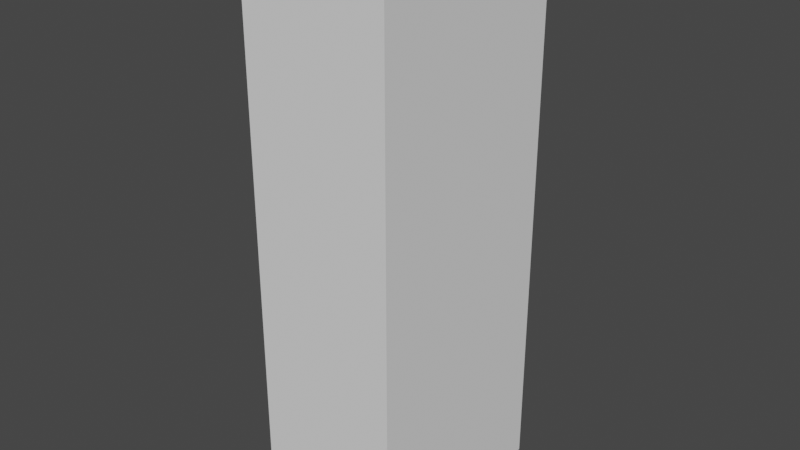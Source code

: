 # Source: building_D.blend  (saved by Blender 2.90.8; exported with 4.5.12 LTS)
import bpy
from mathutils import Matrix  # noqa: F401  (used for matrix-valued properties, if any)

bpy.ops.wm.read_factory_settings(use_empty=True)
scene = bpy.context.scene
scene.name = 'Scene'

# ---- collections
col_collection = bpy.data.collections.new('Collection'); scene.collection.children.link(col_collection)

# ---- world
world_world = bpy.data.worlds.new('World'); scene.world = world_world
world_world.use_nodes = True; world_world.node_tree.nodes.clear()
_N = world_world.node_tree.nodes; _L = world_world.node_tree.links
n0 = _N.new('ShaderNodeOutputWorld'); n0.name = 'World Output'; n0.location = (300, 300)
n1 = _N.new('ShaderNodeBackground'); n1.name = 'Background'; n1.location = (10, 300)
n1.inputs[0].default_value = (0.05088, 0.05088, 0.05088, 1.0)
_L.new(n1.outputs[0], n0.inputs[0])
n0.is_active_output = True
world_world.color = (0.05088, 0.05088, 0.05088)
world_world.use_sun_shadow = False
world_world.sun_shadow_jitter_overblur = 0.0

# ---- meshes
me_cube_003 = bpy.data.meshes.new('Cube.003')
me_cube_003.from_pydata([(-1.0, -1.435, -4.71), (-1.0, -1.435, 2.72), (-1.0, 1.435, -4.71), (-1.0, 1.435, 2.72), (1.0, -1.435, -4.71), (1.0, -1.435, 2.72), (1.0, 1.435, -4.71), (1.0, 1.435, 2.72), (-1.0, 0.9565, -4.71), (-1.0, 0.9565, 2.72), (1.0, 0.9565, -4.71), (1.0, 0.9565, 2.72), (-1.0, 0.88, -4.71), (-0.5, -0.5867, -4.594), (-0.5, -0.66, -4.71), (-1.0, -0.66, -4.71), (-1.0, -0.5867, -4.71), (-1.0, 0.5867, -4.71), (-1.0, 0.66, -4.71), (-1.0, 0.88, 2.72), (0.5, 0.88, 2.72), (0.0, 0.88, 2.72), (-0.5, 0.88, 2.72), (-0.5, 0.66, -4.86), (-0.5, 0.5867, -4.86), (1.0, 0.88, -4.71), (1.0, 0.88, 2.72), (0.5, -0.5867, -4.86), (0.5, -0.66, -4.86), (0.5, 0.9565, 2.72), (0.0, 0.9565, 2.72), (-0.5, 0.9565, 2.72), (-0.5, -1.435, 2.72), (0.0, -1.435, 2.72), (0.5, -1.435, 2.72), (0.5, -1.435, -4.71), (0.0, -1.435, -4.71), (-0.5, -1.435, -4.71), (0.5, 1.435, 2.72), (0.0, 1.435, 2.72), (-0.5, 1.435, 2.72), (-0.5, 1.435, -4.71), (0.0, 1.435, -4.71), (0.5, 1.435, -4.71), (-0.5, 0.5867, -4.594), (-0.5, 0.66, -4.71), (-1.0, -0.66, 2.72), (-1.0, -0.5867, 2.72), (-1.0, 0.5867, 2.72), (-1.0, 0.66, 2.72), (0.5, -0.66, -4.71), (0.5, -0.5867, -4.594), (0.5, 0.5867, -4.594), (0.5, 0.66, -4.71), (0.5, -0.66, 2.72), (0.5, -0.5867, 2.72), (0.5, 0.5867, 2.72), (0.5, 0.66, 2.72), (0.0, -0.66, 2.72), (0.0, -0.5867, 2.72), (0.0, 0.5867, 2.72), (0.0, 0.66, 2.72), (-0.5, -0.66, 2.72), (-0.5, -0.5867, 2.72), (-0.5, 0.5867, 2.72), (-0.5, 0.66, 2.72), (1.0, -0.66, -4.71), (1.0, -0.5867, -4.71), (1.0, 0.5867, -4.71), (1.0, 0.66, -4.71), (1.0, 0.66, 2.72), (1.0, 0.5867, 2.72), (1.0, -0.5867, 2.72), (1.0, -0.66, 2.72), (-0.5, -0.66, -4.86), (-0.5, -0.5867, -4.86), (-1.0, -0.5867, -4.86), (-1.0, -0.66, -4.86), (-1.0, 0.66, -4.86), (-1.0, 0.5867, -4.86), (0.5, 0.5867, -4.86), (0.5, 0.66, -4.86), (1.0, -0.66, -4.86), (1.0, -0.5867, -4.86), (1.0, 0.5867, -4.86), (1.0, 0.66, -4.86), (-0.728, 0.66, -4.877), (-0.728, 0.5867, -4.877), (0.364, -0.66, -4.877), (0.364, -0.5867, -4.877), (-0.364, 0.5867, -4.877), (-0.364, 0.66, -4.877), (0.364, 0.5867, -4.877), (0.364, 0.66, -4.877), (0.728, -0.66, -4.877), (0.728, -0.5867, -4.877), (-0.728, -0.5867, -4.877), (-0.728, -0.66, -4.877), (-0.364, -0.66, -4.877), (-0.364, -0.5867, -4.877), (0.728, 0.5867, -4.877), (0.728, 0.66, -4.877), (-0.728, -0.5778, -4.877), (-1.0, -0.5778, -4.86), (0.5, -0.5778, -4.86), (1.0, -0.5778, -4.86), (0.5, 0.6689, -4.86), (1.0, 0.6689, -4.86), (-0.5, -0.5778, -4.86), (-1.0, 0.6689, -4.86), (-0.5, 0.6689, -4.86), (0.364, -0.5778, -4.877), (0.728, -0.5778, -4.877), (0.364, 0.6689, -4.877), (0.728, 0.6689, -4.877), (-0.364, -0.5778, -4.877), (-0.728, 0.6689, -4.877), (-0.364, 0.6689, -4.877), (-1.0, 0.5778, -4.86), (-0.728, 0.5778, -4.877), (0.5, -0.6689, -4.86), (1.0, -0.6689, -4.86), (0.5, 0.5778, -4.86), (1.0, 0.5778, -4.86), (-1.0, -0.6689, -4.86), (-0.5, -0.6689, -4.86), (-0.5, 0.5778, -4.86), (0.364, -0.6689, -4.877), (0.728, -0.6689, -4.877), (0.364, 0.5778, -4.877), (0.728, 0.5778, -4.877), (-0.728, -0.6689, -4.877), (-0.364, -0.6689, -4.877), (-0.364, 0.5778, -4.877), (0.5, -0.5867, -4.849), (1.0, -0.5867, -4.849), (0.5, -0.66, -4.849), (1.0, -0.66, -4.849), (0.5, 0.5867, -4.849), (1.0, 0.5867, -4.849), (0.5, 0.66, -4.849), (1.0, 0.66, -4.849), (-1.0, -0.66, -4.849), (-0.5, -0.66, -4.849), (-1.0, -0.5867, -4.849), (-0.5, -0.5867, -4.849), (-1.0, 0.5867, -4.849), (-0.5, 0.5867, -4.849), (-1.0, 0.66, -4.849), (-0.5, 0.66, -4.849), (0.5, -0.5778, -4.849), (1.0, -0.5778, -4.849), (0.5, 0.6689, -4.849), (1.0, 0.6689, -4.849), (-1.0, -0.5778, -4.849), (-0.5, -0.5778, -4.849), (-1.0, 0.6689, -4.849), (-0.5, 0.6689, -4.849), (0.5, -0.6689, -4.849), (1.0, -0.6689, -4.849), (0.5, 0.5778, -4.849), (1.0, 0.5778, -4.849), (-1.0, -0.6689, -4.849), (-0.5, -0.6689, -4.849), (-1.0, 0.5778, -4.849), (-0.5, 0.5778, -4.849), (1.009, -0.66, -4.86), (1.009, -0.5867, -4.86), (1.009, 0.5867, -4.86), (1.009, 0.66, -4.86), (1.009, -0.5778, -4.86), (1.009, -0.5867, -4.849), (1.009, 0.6689, -4.86), (1.009, 0.5778, -4.86), (1.009, 0.5778, -4.849), (1.009, -0.6689, -4.86), (1.009, 0.66, -4.849), (1.009, -0.5778, -4.849), (1.009, 0.6689, -4.849), (1.009, -0.66, -4.849), (1.009, -0.6689, -4.849), (1.009, 0.5867, -4.849), (-1.009, 0.66, -4.86), (-1.009, 0.5867, -4.86), (-1.009, -0.5867, -4.86), (-1.009, -0.66, -4.86), (-1.009, 0.6689, -4.86), (-1.009, -0.5778, -4.86), (-1.009, -0.66, -4.849), (-1.009, -0.6689, -4.86), (-1.009, 0.5778, -4.86), (-1.009, 0.66, -4.849), (-1.009, 0.6689, -4.849), (-1.009, -0.5867, -4.849), (-1.009, -0.5778, -4.849), (-1.009, -0.6689, -4.849), (-1.009, 0.5867, -4.849), (-1.009, 0.5778, -4.849)], [], [(8, 9, 3, 2), (43, 38, 7, 6), (37, 32, 1, 0), (40, 3, 9, 31), (6, 7, 11, 10), (55, 72, 71, 56), (12, 19, 9, 8), (54, 73, 72, 55), (32, 33, 58, 62), (49, 65, 22, 19), (48, 64, 65, 49), (47, 63, 64, 48), (10, 11, 26, 25), (46, 62, 63, 47), (34, 5, 73, 54), (83, 82, 94, 95), (42, 39, 38, 43), (41, 40, 39, 42), (2, 3, 40, 41), (36, 33, 32, 37), (35, 34, 33, 36), (4, 5, 34, 35), (39, 40, 31, 30), (7, 38, 29, 11), (31, 9, 19, 22), (38, 39, 30, 29), (18, 148, 146, 17), (86, 78, 109, 116), (30, 31, 22, 21), (29, 30, 21, 20), (11, 29, 20, 26), (56, 71, 70, 57), (26, 20, 57, 70), (33, 34, 54, 58), (62, 58, 59, 63), (59, 60, 64, 63), (64, 60, 61, 65), (61, 21, 22, 65), (35, 50, 66, 4), (58, 54, 55, 59), (55, 56, 60, 59), (60, 56, 57, 61), (57, 20, 21, 61), (0, 15, 14, 37), (66, 50, 28, 82), (52, 68, 67, 51), (82, 83, 167, 166), (53, 43, 6, 10, 25, 69), (50, 35, 36, 37, 14), (78, 79, 183, 182), (16, 17, 44, 13), (45, 53, 81, 23), (18, 12, 8, 2, 41, 45), (5, 4, 66, 73), (18, 45, 23, 78), (44, 52, 51, 13), (52, 44, 24, 80), (41, 42, 43, 53, 45), (26, 70, 69, 25), (70, 71, 68, 69), (71, 72, 67, 68), (72, 73, 66, 67), (1, 46, 15, 0), (1, 32, 62, 46), (15, 46, 47, 16), (48, 17, 16, 47), (17, 48, 49, 18), (19, 12, 18, 49), (14, 15, 77, 74), (51, 67, 83, 27), (50, 14, 74, 28), (16, 13, 75, 76), (68, 52, 80, 84), (13, 51, 27, 75), (44, 17, 79, 24), (53, 69, 85, 81), (121, 82, 166, 175), (94, 88, 89, 95), (100, 92, 93, 101), (88, 98, 99, 89), (90, 87, 86, 91), (98, 97, 96, 99), (92, 90, 91, 93), (95, 89, 111, 112), (79, 78, 86, 87), (85, 84, 100, 101), (125, 120, 158, 163), (77, 76, 96, 97), (88, 94, 128, 127), (109, 110, 106, 107, 114, 113, 117, 116), (104, 105, 112, 111, 115, 102, 103, 108), (82, 28, 136, 137), (99, 96, 102, 115), (96, 76, 103, 102), (83, 95, 112, 105), (24, 79, 146, 147), (118, 164, 197, 190), (91, 86, 116, 117), (79, 118, 190, 183), (85, 101, 114, 107), (118, 126, 165, 164), (89, 99, 115, 111), (76, 75, 145, 144), (101, 93, 113, 114), (93, 91, 117, 113), (126, 118, 119, 133, 129, 130, 123, 122), (120, 125, 124, 131, 132, 127, 128, 121), (87, 90, 133, 119), (94, 82, 121, 128), (124, 125, 163, 162), (100, 84, 123, 130), (27, 83, 135, 134), (74, 77, 142, 143), (98, 88, 127, 132), (122, 123, 161, 160), (92, 100, 130, 129), (77, 97, 131, 124), (90, 92, 129, 133), (81, 85, 141, 140), (97, 98, 132, 131), (79, 87, 119, 118), (136, 143, 163, 158), (148, 149, 157, 156), (134, 135, 151, 150), (145, 134, 150, 155), (140, 141, 153, 152), (149, 140, 152, 157), (144, 145, 155, 154), (139, 138, 160, 161), (137, 136, 158, 159), (138, 147, 165, 160), (143, 142, 162, 163), (147, 146, 164, 165), (135, 137, 179, 171), (78, 23, 149, 148), (126, 122, 160, 165), (28, 74, 143, 136), (75, 27, 134, 145), (80, 24, 147, 138), (137, 159, 180, 179), (105, 104, 150, 151), (83, 105, 170, 167), (23, 81, 140, 149), (107, 106, 152, 153), (159, 121, 175, 180), (108, 103, 154, 155), (110, 109, 156, 157), (109, 78, 182, 186), (104, 108, 155, 150), (84, 80, 138, 139), (106, 110, 157, 152), (120, 121, 159, 158), (144, 154, 194, 193), (66, 137, 135, 67), (69, 68, 139, 141), (181, 168, 169, 176), (179, 166, 167, 171), (167, 170, 177, 171), (175, 166, 179, 180), (169, 172, 178, 176), (173, 168, 181, 174), (141, 139, 181, 176), (107, 153, 178, 172), (151, 135, 171, 177), (84, 85, 169, 168), (139, 161, 174, 181), (123, 84, 168, 173), (105, 151, 177, 170), (85, 107, 172, 169), (161, 123, 173, 174), (153, 141, 176, 178), (124, 162, 195, 189), (16, 144, 142, 15), (191, 182, 183, 196), (187, 184, 193, 194), (183, 190, 197, 196), (186, 182, 191, 192), (185, 189, 195, 188), (193, 184, 185, 188), (162, 142, 188, 195), (76, 77, 185, 184), (164, 146, 196, 197), (146, 148, 191, 196), (154, 103, 187, 194), (156, 109, 186, 192), (148, 156, 192, 191), (142, 144, 193, 188), (103, 76, 184, 187), (77, 124, 189, 185)])
_uv = me_cube_003.uv_layers.new(name='UVMap')
_uv.uv.foreach_set('vector', [0.375, 0.2083, 0.625, 0.2083, 0.625, 0.25, 0.375, 0.25, 0.375, 0.4375, 0.625, 0.4375, 0.625, 0.5, 0.375, 0.5, 0.375, 0.9375, 0.625, 0.9375, 0.625, 1.0, 0.375, 1.0, 0.8125, 0.5, 0.875, 0.5, 0.875, 0.5417, 0.8125, 0.5417, 0.375, 0.5, 0.625, 0.5, 0.625, 0.5417, 0.375, 0.5417, 0.6875, 0.6761, 0.625, 0.6761, 0.625, 0.5739, 0.6875, 0.5739, 0.375, 0.2017, 0.625, 0.2017, 0.625, 0.2083, 0.375, 0.2083, 0.6875, 0.6825, 0.625, 0.6825, 0.625, 0.6761, 0.6875, 0.6761, 0.8125, 0.75, 0.75, 0.75, 0.75, 0.6825, 0.8125, 0.6825, 0.875, 0.5675, 0.8125, 0.5675, 0.8125, 0.5483, 0.875, 0.5483, 0.875, 0.5739, 0.8125, 0.5739, 0.8125, 0.5675, 0.875, 0.5675, 0.875, 0.6761, 0.8125, 0.6761, 0.8125, 0.5739, 0.875, 0.5739, 0.375, 0.5417, 0.625, 0.5417, 0.625, 0.5483, 0.375, 0.5483, 0.875, 0.6825, 0.8125, 0.6825, 0.8125, 0.6761, 0.875, 0.6761, 0.6875, 0.75, 0.625, 0.75, 0.625, 0.6825, 0.6875, 0.6825, 0.375, 0.6761, 0.375, 0.6825, 0.375, 0.6825, 0.375, 0.6761, 0.375, 0.375, 0.625, 0.375, 0.625, 0.4375, 0.375, 0.4375, 0.375, 0.3125, 0.625, 0.3125, 0.625, 0.375, 0.375, 0.375, 0.375, 0.25, 0.625, 0.25, 0.625, 0.3125, 0.375, 0.3125, 0.375, 0.875, 0.625, 0.875, 0.625, 0.9375, 0.375, 0.9375, 0.375, 0.8125, 0.625, 0.8125, 0.625, 0.875, 0.375, 0.875, 0.375, 0.75, 0.625, 0.75, 0.625, 0.8125, 0.375, 0.8125, 0.75, 0.5, 0.8125, 0.5, 0.8125, 0.5417, 0.75, 0.5417, 0.625, 0.5, 0.6875, 0.5, 0.6875, 0.5417, 0.625, 0.5417, 0.8125, 0.5417, 0.875, 0.5417, 0.875, 0.5483, 0.8125, 0.5483, 0.6875, 0.5, 0.75, 0.5, 0.75, 0.5417, 0.6875, 0.5417, 0.375, 0.1825, 0.0, 0.0, 0.0, 0.0, 0.375, 0.1761, 0.375, 0.1825, 0.375, 0.1825, 0.375, 0.1825, 0.375, 0.1825, 0.75, 0.5417, 0.8125, 0.5417, 0.8125, 0.5483, 0.75, 0.5483, 0.6875, 0.5417, 0.75, 0.5417, 0.75, 0.5483, 0.6875, 0.5483, 0.625, 0.5417, 0.6875, 0.5417, 0.6875, 0.5483, 0.625, 0.5483, 0.6875, 0.5739, 0.625, 0.5739, 0.625, 0.5675, 0.6875, 0.5675, 0.625, 0.5483, 0.6875, 0.5483, 0.6875, 0.5675, 0.625, 0.5675, 0.75, 0.75, 0.6875, 0.75, 0.6875, 0.6825, 0.75, 0.6825, 0.8125, 0.6825, 0.75, 0.6825, 0.75, 0.6761, 0.8125, 0.6761, 0.75, 0.6761, 0.75, 0.5739, 0.8125, 0.5739, 0.8125, 0.6761, 0.8125, 0.5739, 0.75, 0.5739, 0.75, 0.5675, 0.8125, 0.5675, 0.75, 0.5675, 0.75, 0.5483, 0.8125, 0.5483, 0.8125, 0.5675, 0.3125, 0.75, 0.3125, 0.6825, 0.375, 0.6825, 0.375, 0.75, 0.75, 0.6825, 0.6875, 0.6825, 0.6875, 0.6761, 0.75, 0.6761, 0.6875, 0.6761, 0.6875, 0.5739, 0.75, 0.5739, 0.75, 0.6761, 0.75, 0.5739, 0.6875, 0.5739, 0.6875, 0.5675, 0.75, 0.5675, 0.6875, 0.5675, 0.6875, 0.5483, 0.75, 0.5483, 0.75, 0.5675, 0.125, 0.75, 0.125, 0.6825, 0.1875, 0.6825, 0.1875, 0.75, 0.375, 0.6825, 0.3125, 0.6825, 0.3125, 0.6825, 0.375, 0.6825, 0.3125, 0.5739, 0.375, 0.5739, 0.375, 0.6761, 0.3125, 0.6761, 0.375, 0.6825, 0.375, 0.6761, 0.375, 0.6761, 0.375, 0.6825, 0.3125, 0.5675, 0.3125, 0.5, 0.375, 0.5, 0.375, 0.5417, 0.375, 0.5483, 0.375, 0.5675, 0.3125, 0.6825, 0.3125, 0.75, 0.25, 0.75, 0.1875, 0.75, 0.1875, 0.6825, 0.375, 0.1825, 0.375, 0.1761, 0.375, 0.1761, 0.375, 0.1825, 0.125, 0.6761, 0.125, 0.5739, 0.1875, 0.5739, 0.1875, 0.6761, 0.1875, 0.5675, 0.3125, 0.5675, 0.3125, 0.5675, 0.1875, 0.5675, 0.125, 0.5675, 0.125, 0.5483, 0.125, 0.5417, 0.125, 0.5, 0.1875, 0.5, 0.1875, 0.5675, 0.625, 0.75, 0.375, 0.75, 0.375, 0.6825, 0.625, 0.6825, 0.125, 0.5675, 0.1875, 0.5675, 0.1875, 0.5675, 0.125, 0.5675, 0.1875, 0.5739, 0.3125, 0.5739, 0.3125, 0.6761, 0.1875, 0.6761, 0.3125, 0.5739, 0.1875, 0.5739, 0.1875, 0.5739, 0.3125, 0.5739, 0.1875, 0.5, 0.25, 0.5, 0.3125, 0.5, 0.3125, 0.5675, 0.1875, 0.5675, 0.625, 0.5483, 0.625, 0.5675, 0.375, 0.5675, 0.375, 0.5483, 0.625, 0.5675, 0.625, 0.5739, 0.375, 0.5739, 0.375, 0.5675, 0.625, 0.5739, 0.625, 0.6761, 0.375, 0.6761, 0.375, 0.5739, 0.625, 0.6761, 0.625, 0.6825, 0.375, 0.6825, 0.375, 0.6761, 0.625, 0.0, 0.625, 0.0675, 0.375, 0.0675, 0.375, 0.0, 0.875, 0.75, 0.8125, 0.75, 0.8125, 0.6825, 0.875, 0.6825, 0.375, 0.0675, 0.625, 0.0675, 0.625, 0.07389, 0.375, 0.07389, 0.625, 0.1761, 0.375, 0.1761, 0.375, 0.07389, 0.625, 0.07389, 0.375, 0.1761, 0.625, 0.1761, 0.625, 0.1825, 0.375, 0.1825, 0.625, 0.2017, 0.375, 0.2017, 0.375, 0.1825, 0.625, 0.1825, 0.1875, 0.6825, 0.125, 0.6825, 0.125, 0.6825, 0.1875, 0.6825, 0.3125, 0.6761, 0.375, 0.6761, 0.375, 0.6761, 0.3125, 0.6761, 0.3125, 0.6825, 0.1875, 0.6825, 0.1875, 0.6825, 0.3125, 0.6825, 0.125, 0.6761, 0.1875, 0.6761, 0.1875, 0.6761, 0.125, 0.6761, 0.375, 0.5739, 0.3125, 0.5739, 0.3125, 0.5739, 0.375, 0.5739, 0.1875, 0.6761, 0.3125, 0.6761, 0.3125, 0.6761, 0.1875, 0.6761, 0.1875, 0.5739, 0.125, 0.5739, 0.125, 0.5739, 0.1875, 0.5739, 0.3125, 0.5675, 0.375, 0.5675, 0.375, 0.5675, 0.3125, 0.5675, 0.375, 0.6825, 0.375, 0.6825, 0.375, 0.6825, 0.375, 0.6825, 0.375, 0.6825, 0.3125, 0.6825, 0.3125, 0.6761, 0.375, 0.6761, 0.375, 0.5739, 0.3125, 0.5739, 0.3125, 0.5675, 0.375, 0.5675, 0.3125, 0.6825, 0.1875, 0.6825, 0.1875, 0.6761, 0.3125, 0.6761, 0.1875, 0.5739, 0.125, 0.5739, 0.125, 0.5675, 0.1875, 0.5675, 0.1875, 0.6825, 0.125, 0.6825, 0.125, 0.6761, 0.1875, 0.6761, 0.3125, 0.5739, 0.1875, 0.5739, 0.1875, 0.5675, 0.3125, 0.5675, 0.375, 0.6761, 0.3125, 0.6761, 0.3125, 0.6761, 0.375, 0.6761, 0.375, 0.1761, 0.375, 0.1825, 0.375, 0.1825, 0.375, 0.1761, 0.375, 0.5675, 0.375, 0.5739, 0.375, 0.5739, 0.375, 0.5675, 0.1875, 0.6825, 0.3125, 0.6825, 0.3125, 0.6825, 0.1875, 0.6825, 0.375, 0.0675, 0.375, 0.07389, 0.375, 0.07389, 0.375, 0.0675, 0.3125, 0.6825, 0.375, 0.6825, 0.375, 0.6825, 0.3125, 0.6825, 0.125, 0.5675, 0.1875, 0.5675, 0.3125, 0.5675, 0.375, 0.5675, 0.375, 0.5675, 0.3125, 0.5675, 0.1875, 0.5675, 0.125, 0.5675, 0.3125, 0.6761, 0.375, 0.6761, 0.375, 0.6761, 0.3125, 0.6761, 0.1875, 0.6761, 0.125, 0.6761, 0.125, 0.6761, 0.1875, 0.6761, 0.375, 0.6825, 0.3125, 0.6825, 0.3125, 0.6825, 0.375, 0.6825, 0.1875, 0.6761, 0.125, 0.6761, 0.125, 0.6761, 0.1875, 0.6761, 0.375, 0.07389, 0.375, 0.07389, 0.375, 0.07389, 0.375, 0.07389, 0.375, 0.6761, 0.375, 0.6761, 0.375, 0.6761, 0.375, 0.6761, 0.1875, 0.5739, 0.125, 0.5739, 0.125, 0.5739, 0.1875, 0.5739, 0.125, 0.5739, 0.125, 0.5739, 0.125, 0.5739, 0.125, 0.5739, 0.1875, 0.5675, 0.125, 0.5675, 0.125, 0.5675, 0.1875, 0.5675, 0.375, 0.1761, 0.375, 0.1761, 0.375, 0.1761, 0.375, 0.1761, 0.375, 0.5675, 0.375, 0.5675, 0.375, 0.5675, 0.375, 0.5675, 0.125, 0.5739, 0.1875, 0.5739, 0.1875, 0.5739, 0.125, 0.5739, 0.3125, 0.6761, 0.1875, 0.6761, 0.1875, 0.6761, 0.3125, 0.6761, 0.125, 0.6761, 0.1875, 0.6761, 0.1875, 0.6761, 0.125, 0.6761, 0.375, 0.5675, 0.3125, 0.5675, 0.3125, 0.5675, 0.375, 0.5675, 0.3125, 0.5675, 0.1875, 0.5675, 0.1875, 0.5675, 0.3125, 0.5675, 0.1875, 0.5739, 0.125, 0.5739, 0.125, 0.5739, 0.1875, 0.5739, 0.3125, 0.5739, 0.375, 0.5739, 0.375, 0.5739, 0.3125, 0.5739, 0.3125, 0.6825, 0.1875, 0.6825, 0.125, 0.6825, 0.125, 0.6825, 0.1875, 0.6825, 0.3125, 0.6825, 0.375, 0.6825, 0.375, 0.6825, 0.125, 0.5739, 0.1875, 0.5739, 0.1875, 0.5739, 0.125, 0.5739, 0.375, 0.6825, 0.375, 0.6825, 0.375, 0.6825, 0.375, 0.6825, 0.125, 0.6825, 0.1875, 0.6825, 0.1875, 0.6825, 0.125, 0.6825, 0.375, 0.5739, 0.375, 0.5739, 0.375, 0.5739, 0.375, 0.5739, 0.3125, 0.6761, 0.375, 0.6761, 0.375, 0.6761, 0.3125, 0.6761, 0.1875, 0.6825, 0.125, 0.6825, 0.125, 0.6825, 0.1875, 0.6825, 0.1875, 0.6825, 0.3125, 0.6825, 0.3125, 0.6825, 0.1875, 0.6825, 0.3125, 0.5739, 0.375, 0.5739, 0.375, 0.5739, 0.3125, 0.5739, 0.3125, 0.5739, 0.375, 0.5739, 0.375, 0.5739, 0.3125, 0.5739, 0.375, 0.0675, 0.375, 0.0675, 0.375, 0.0675, 0.375, 0.0675, 0.1875, 0.5739, 0.3125, 0.5739, 0.3125, 0.5739, 0.1875, 0.5739, 0.3125, 0.5675, 0.375, 0.5675, 0.375, 0.5675, 0.3125, 0.5675, 0.125, 0.6825, 0.1875, 0.6825, 0.1875, 0.6825, 0.125, 0.6825, 0.375, 0.1761, 0.375, 0.1761, 0.375, 0.1761, 0.375, 0.1761, 0.3125, 0.6825, 0.1875, 0.6825, 0.1875, 0.6825, 0.3125, 0.6825, 0.125, 0.5675, 0.1875, 0.5675, 0.1875, 0.5675, 0.125, 0.5675, 0.3125, 0.6761, 0.375, 0.6761, 0.375, 0.6761, 0.3125, 0.6761, 0.1875, 0.6761, 0.3125, 0.6761, 0.3125, 0.6761, 0.1875, 0.6761, 0.3125, 0.5675, 0.375, 0.5675, 0.375, 0.5675, 0.3125, 0.5675, 0.1875, 0.5675, 0.3125, 0.5675, 0.3125, 0.5675, 0.1875, 0.5675, 0.125, 0.6761, 0.1875, 0.6761, 0.1875, 0.6761, 0.125, 0.6761, 0.375, 0.5739, 0.3125, 0.5739, 0.3125, 0.5739, 0.375, 0.5739, 0.375, 0.6825, 0.3125, 0.6825, 0.3125, 0.6825, 0.375, 0.6825, 0.3125, 0.5739, 0.1875, 0.5739, 0.1875, 0.5739, 0.3125, 0.5739, 0.1875, 0.6825, 0.125, 0.6825, 0.125, 0.6825, 0.1875, 0.6825, 0.1875, 0.5739, 0.125, 0.5739, 0.125, 0.5739, 0.1875, 0.5739, 0.0, 0.0, 0.0, 0.0, 0.0, 0.0, 0.0, 0.0, 0.125, 0.5675, 0.1875, 0.5675, 0.1875, 0.5675, 0.125, 0.5675, 0.1875, 0.5739, 0.3125, 0.5739, 0.3125, 0.5739, 0.1875, 0.5739, 0.3125, 0.6825, 0.1875, 0.6825, 0.1875, 0.6825, 0.3125, 0.6825, 0.1875, 0.6761, 0.3125, 0.6761, 0.3125, 0.6761, 0.1875, 0.6761, 0.3125, 0.5739, 0.1875, 0.5739, 0.1875, 0.5739, 0.3125, 0.5739, 0.375, 0.6825, 0.375, 0.6825, 0.375, 0.6825, 0.375, 0.6825, 0.375, 0.6761, 0.3125, 0.6761, 0.3125, 0.6761, 0.375, 0.6761, 0.375, 0.6761, 0.375, 0.6761, 0.375, 0.6761, 0.375, 0.6761, 0.1875, 0.5675, 0.3125, 0.5675, 0.3125, 0.5675, 0.1875, 0.5675, 0.375, 0.5675, 0.3125, 0.5675, 0.3125, 0.5675, 0.375, 0.5675, 0.375, 0.6825, 0.375, 0.6825, 0.375, 0.6825, 0.375, 0.6825, 0.1875, 0.6761, 0.125, 0.6761, 0.125, 0.6761, 0.1875, 0.6761, 0.1875, 0.5675, 0.125, 0.5675, 0.125, 0.5675, 0.1875, 0.5675, 0.375, 0.1825, 0.375, 0.1825, 0.375, 0.1825, 0.375, 0.1825, 0.3125, 0.6761, 0.1875, 0.6761, 0.1875, 0.6761, 0.3125, 0.6761, 0.375, 0.5739, 0.3125, 0.5739, 0.3125, 0.5739, 0.375, 0.5739, 0.3125, 0.5675, 0.1875, 0.5675, 0.1875, 0.5675, 0.3125, 0.5675, 0.3125, 0.6825, 0.375, 0.6825, 0.375, 0.6825, 0.3125, 0.6825, 0.125, 0.6761, 0.125, 0.6761, 0.125, 0.6761, 0.125, 0.6761, 0.375, 0.6825, 0.0, 0.0, 0.0, 0.0, 0.375, 0.6761, 0.375, 0.5675, 0.375, 0.5739, 0.0, 0.0, 0.0, 0.0, 0.0, 0.0, 0.0, 0.0, 0.0, 0.0, 0.0, 0.0, 0.0, 0.0, 0.0, 0.0, 0.0, 0.0, 0.0, 0.0, 0.375, 0.6761, 0.375, 0.6761, 0.375, 0.6761, 0.375, 0.6761, 0.375, 0.6825, 0.375, 0.6825, 0.375, 0.6825, 0.375, 0.6825, 0.375, 0.5675, 0.375, 0.5675, 0.375, 0.5675, 0.375, 0.5675, 0.375, 0.5739, 0.375, 0.5739, 0.375, 0.5739, 0.375, 0.5739, 0.0, 0.0, 0.0, 0.0, 0.0, 0.0, 0.0, 0.0, 0.375, 0.5675, 0.375, 0.5675, 0.375, 0.5675, 0.375, 0.5675, 0.375, 0.6761, 0.375, 0.6761, 0.375, 0.6761, 0.375, 0.6761, 0.375, 0.5739, 0.375, 0.5675, 0.375, 0.5675, 0.375, 0.5739, 0.375, 0.5739, 0.375, 0.5739, 0.375, 0.5739, 0.375, 0.5739, 0.375, 0.5739, 0.375, 0.5739, 0.375, 0.5739, 0.375, 0.5739, 0.375, 0.6761, 0.375, 0.6761, 0.375, 0.6761, 0.375, 0.6761, 0.375, 0.5675, 0.375, 0.5675, 0.375, 0.5675, 0.375, 0.5675, 0.375, 0.5739, 0.375, 0.5739, 0.375, 0.5739, 0.375, 0.5739, 0.375, 0.5675, 0.375, 0.5675, 0.375, 0.5675, 0.375, 0.5675, 0.125, 0.6825, 0.125, 0.6825, 0.125, 0.6825, 0.125, 0.6825, 0.375, 0.07389, 0.0, 0.0, 0.0, 0.0, 0.375, 0.0675, 0.0, 0.0, 0.0, 0.0, 0.0, 0.0, 0.0, 0.0, 0.375, 0.07389, 0.375, 0.07389, 0.375, 0.07389, 0.375, 0.07389, 0.375, 0.1761, 0.375, 0.1761, 0.375, 0.1761, 0.375, 0.1761, 0.375, 0.1825, 0.375, 0.1825, 0.375, 0.1825, 0.375, 0.1825, 0.375, 0.0675, 0.375, 0.0675, 0.375, 0.0675, 0.375, 0.0675, 0.0, 0.0, 0.0, 0.0, 0.0, 0.0, 0.0, 0.0, 0.125, 0.6825, 0.125, 0.6825, 0.125, 0.6825, 0.125, 0.6825, 0.375, 0.07389, 0.375, 0.0675, 0.375, 0.0675, 0.375, 0.07389, 0.125, 0.5739, 0.125, 0.5739, 0.125, 0.5739, 0.125, 0.5739, 0.0, 0.0, 0.0, 0.0, 0.0, 0.0, 0.0, 0.0, 0.125, 0.6761, 0.125, 0.6761, 0.125, 0.6761, 0.125, 0.6761, 0.125, 0.5675, 0.125, 0.5675, 0.125, 0.5675, 0.125, 0.5675, 0.125, 0.5675, 0.125, 0.5675, 0.125, 0.5675, 0.125, 0.5675, 0.0, 0.0, 0.0, 0.0, 0.0, 0.0, 0.0, 0.0, 0.375, 0.07389, 0.375, 0.07389, 0.375, 0.07389, 0.375, 0.07389, 0.375, 0.0675, 0.375, 0.0675, 0.375, 0.0675, 0.375, 0.0675])
me_cube_003.use_remesh_fix_poles = True
me_cube_003.use_remesh_preserve_attributes = False
me_cube_003.use_mirror_vertex_groups = False
me_cube_003.update()
me_cylinder = bpy.data.meshes.new('Cylinder')
me_cylinder.from_pydata([(0.0, 1.0, -1.0), (-7.587e-07, 1.0, 1.0), (0.866, 0.5, -1.0), (0.7777, 0.5, 1.381), (0.866, -0.5, -1.0), (0.7777, -0.5, 1.381), (-8.742e-08, -1.0, -1.0), (-8.756e-07, -1.0, 1.0), (-0.866, -0.5, -1.0), (-0.7777, -0.5, 0.619), (-0.866, 0.5, -1.0), (-0.7777, 0.5, 0.619), (0.1897, 0.5, 2.453), (-0.4019, 1.0, 1.82), (0.1897, -0.5, 2.453), (-0.4019, -1.0, 1.82), (-0.9935, -0.5, 1.188), (-0.9935, 0.5, 1.188), (-0.833, 0.5, 3.198), (-0.9591, 1.0, 2.342), (-0.833, -0.5, 3.198), (-0.9591, -1.0, 2.342), (-1.085, -0.5, 1.485), (-1.085, 0.5, 1.485), (-74.99, 0.225, 3.979), (-74.83, 0.725, 3.127), (-74.99, -0.775, 3.979), (-74.83, -1.275, 3.127), (-74.68, -0.775, 2.275), (-74.68, 0.225, 2.275), (-75.97, 0.225, 3.728), (-75.5, 0.725, 3.006), (-75.97, -0.775, 3.728), (-75.5, -1.275, 3.006), (-75.02, -0.775, 2.284), (-75.02, 0.225, 2.284), (-76.55, 0.225, 3.281), (-75.84, 0.725, 2.775), (-76.55, -0.775, 3.281), (-75.84, -1.275, 2.775), (-75.14, -0.775, 2.269), (-75.14, 0.225, 2.269), (-77.08, 0.225, 2.248), (-76.22, 0.725, 2.256), (-77.08, -0.775, 2.248), (-76.22, -1.275, 2.256), (-75.35, -0.775, 2.263), (-75.35, 0.225, 2.263), (-77.05, 0.225, -1.31), (-76.19, 0.725, -1.302), (-77.05, -0.775, -1.31), (-76.19, -1.275, -1.302), (-75.32, -0.775, -1.295), (-75.32, 0.225, -1.295)], [], [(0, 1, 3, 2), (2, 3, 5, 4), (4, 5, 7, 6), (6, 7, 9, 8), (5, 3, 12, 14), (8, 9, 11, 10), (10, 11, 1, 0), (0, 2, 4, 6, 8, 10), (13, 17, 23, 19), (11, 9, 16, 17), (3, 1, 13, 12), (7, 5, 14, 15), (1, 11, 17, 13), (9, 7, 15, 16), (23, 22, 28, 29), (16, 15, 21, 22), (14, 12, 18, 20), (17, 16, 22, 23), (15, 14, 20, 21), (12, 13, 19, 18), (25, 29, 35, 31), (21, 20, 26, 27), (18, 19, 25, 24), (19, 23, 29, 25), (22, 21, 27, 28), (20, 18, 24, 26), (35, 34, 40, 41), (28, 27, 33, 34), (26, 24, 30, 32), (29, 28, 34, 35), (27, 26, 32, 33), (24, 25, 31, 30), (37, 41, 47, 43), (33, 32, 38, 39), (30, 31, 37, 36), (31, 35, 41, 37), (34, 33, 39, 40), (32, 30, 36, 38), (47, 46, 52, 53), (40, 39, 45, 46), (38, 36, 42, 44), (41, 40, 46, 47), (39, 38, 44, 45), (36, 37, 43, 42), (48, 49, 53, 52, 51, 50), (45, 44, 50, 51), (42, 43, 49, 48), (43, 47, 53, 49), (46, 45, 51, 52), (44, 42, 48, 50)])
_uv = me_cylinder.uv_layers.new(name='UVMap')
_uv.uv.foreach_set('vector', [1.0, 0.5, 1.0, 1.0, 0.8333, 1.0, 0.8333, 0.5, 0.8333, 0.5, 0.8333, 1.0, 0.6667, 1.0, 0.6667, 0.5, 0.6667, 0.5, 0.6667, 1.0, 0.5, 1.0, 0.5, 0.5, 0.5, 0.5, 0.5, 1.0, 0.3333, 1.0, 0.3333, 0.5, 0.6667, 1.0, 0.8333, 1.0, 0.8333, 1.0, 0.6667, 1.0, 0.3333, 0.5, 0.3333, 1.0, 0.1667, 1.0, 0.1667, 0.5, 0.1667, 0.5, 0.1667, 1.0, -8.941e-08, 1.0, -8.941e-08, 0.5, 0.75, 0.49, 0.9578, 0.37, 0.9578, 0.13, 0.75, 0.01, 0.5422, 0.13, 0.5422, 0.37, -8.941e-08, 1.0, 0.1667, 1.0, 0.1667, 1.0, -8.941e-08, 1.0, 0.1667, 1.0, 0.3333, 1.0, 0.3333, 1.0, 0.1667, 1.0, 0.8333, 1.0, 1.0, 1.0, 1.0, 1.0, 0.8333, 1.0, 0.5, 1.0, 0.6667, 1.0, 0.6667, 1.0, 0.5, 1.0, -8.941e-08, 1.0, 0.1667, 1.0, 0.1667, 1.0, -8.941e-08, 1.0, 0.3333, 1.0, 0.5, 1.0, 0.5, 1.0, 0.3333, 1.0, 0.1667, 1.0, 0.3333, 1.0, 0.3333, 1.0, 0.1667, 1.0, 0.3333, 1.0, 0.5, 1.0, 0.5, 1.0, 0.3333, 1.0, 0.6667, 1.0, 0.8333, 1.0, 0.8333, 1.0, 0.6667, 1.0, 0.1667, 1.0, 0.3333, 1.0, 0.3333, 1.0, 0.1667, 1.0, 0.5, 1.0, 0.6667, 1.0, 0.6667, 1.0, 0.5, 1.0, 0.8333, 1.0, 1.0, 1.0, 1.0, 1.0, 0.8333, 1.0, -8.941e-08, 1.0, 0.1667, 1.0, 0.1667, 1.0, -8.941e-08, 1.0, 0.5, 1.0, 0.6667, 1.0, 0.6667, 1.0, 0.5, 1.0, 0.8333, 1.0, 1.0, 1.0, 1.0, 1.0, 0.8333, 1.0, -8.941e-08, 1.0, 0.1667, 1.0, 0.1667, 1.0, -8.941e-08, 1.0, 0.3333, 1.0, 0.5, 1.0, 0.5, 1.0, 0.3333, 1.0, 0.6667, 1.0, 0.8333, 1.0, 0.8333, 1.0, 0.6667, 1.0, 0.1667, 1.0, 0.3333, 1.0, 0.3333, 1.0, 0.1667, 1.0, 0.3333, 1.0, 0.5, 1.0, 0.5, 1.0, 0.3333, 1.0, 0.6667, 1.0, 0.8333, 1.0, 0.8333, 1.0, 0.6667, 1.0, 0.1667, 1.0, 0.3333, 1.0, 0.3333, 1.0, 0.1667, 1.0, 0.5, 1.0, 0.6667, 1.0, 0.6667, 1.0, 0.5, 1.0, 0.8333, 1.0, 1.0, 1.0, 1.0, 1.0, 0.8333, 1.0, -8.941e-08, 1.0, 0.1667, 1.0, 0.1667, 1.0, -8.941e-08, 1.0, 0.5, 1.0, 0.6667, 1.0, 0.6667, 1.0, 0.5, 1.0, 0.8333, 1.0, 1.0, 1.0, 1.0, 1.0, 0.8333, 1.0, -8.941e-08, 1.0, 0.1667, 1.0, 0.1667, 1.0, -8.941e-08, 1.0, 0.3333, 1.0, 0.5, 1.0, 0.5, 1.0, 0.3333, 1.0, 0.6667, 1.0, 0.8333, 1.0, 0.8333, 1.0, 0.6667, 1.0, 0.1667, 1.0, 0.3333, 1.0, 0.3333, 1.0, 0.1667, 1.0, 0.3333, 1.0, 0.5, 1.0, 0.5, 1.0, 0.3333, 1.0, 0.6667, 1.0, 0.8333, 1.0, 0.8333, 1.0, 0.6667, 1.0, 0.1667, 1.0, 0.3333, 1.0, 0.3333, 1.0, 0.1667, 1.0, 0.5, 1.0, 0.6667, 1.0, 0.6667, 1.0, 0.5, 1.0, 0.8333, 1.0, 1.0, 1.0, 1.0, 1.0, 0.8333, 1.0, 0.4578, 0.37, 0.25, 0.49, 0.04215, 0.37, 0.04215, 0.13, 0.25, 0.01, 0.4578, 0.13, 0.5, 1.0, 0.6667, 1.0, 0.6667, 1.0, 0.5, 1.0, 0.8333, 1.0, 1.0, 1.0, 1.0, 1.0, 0.8333, 1.0, -8.941e-08, 1.0, 0.1667, 1.0, 0.1667, 1.0, -8.941e-08, 1.0, 0.3333, 1.0, 0.5, 1.0, 0.5, 1.0, 0.3333, 1.0, 0.6667, 1.0, 0.8333, 1.0, 0.8333, 1.0, 0.6667, 1.0])
me_cylinder.use_remesh_fix_poles = True
me_cylinder.use_remesh_preserve_attributes = False
me_cylinder.use_mirror_vertex_groups = False
me_cylinder.update()

# ---- objects
ob_cube = bpy.data.objects.new('Cube', me_cube_003)
ob_cylinder = bpy.data.objects.new('Cylinder', me_cylinder)

# ---- transforms, parenting, visibility, modifiers, constraints
ob_cube.location = (23.04, 0.0, 0.0)
ob_cube.scale = (-22.44, -22.44, -22.44)
ob_cube.lineart.crease_threshold = 0.0
ob_cylinder.location = (43.64, 15.36, 107.5)
ob_cylinder.rotation_euler = (-1.571, -0.0, 0.0)
ob_cylinder.scale = (0.5502, 0.5502, 0.5502)
ob_cylinder.lineart.crease_threshold = 0.0

# ---- collection membership
col_collection.objects.link(ob_cube)
col_collection.objects.link(ob_cylinder)

# ---- scene / render settings (as saved in the file)
scene.frame_start = 1; scene.frame_end = 250; scene.frame_set(1)
scene.render.engine = 'BLENDER_EEVEE_NEXT'
scene.cycles.use_denoising = False
scene.cycles.samples = 128
scene.cycles.sampling_pattern = 'TABULATED_SOBOL'
scene.cycles.use_adaptive_sampling = False
scene.cycles.use_light_tree = False
scene.view_settings.view_transform = 'Filmic'
bpy.context.view_layer.update()

# ---- added for rendering (the .blend has no active camera and no usable light): camera, sun
cam_auto = bpy.data.cameras.new('AutoCamera')
cam_auto.lens = 50.0
cam_auto.sensor_width = 36.0
cam_auto.clip_end = 3049.79
ob_auto_camera = bpy.data.objects.new('AutoCamera', cam_auto)
scene.collection.objects.link(ob_auto_camera)
ob_auto_camera.location = (196.816, -208.533, 163.231)
ob_auto_camera.rotation_euler = (1.09748, -7.21219e-08, 0.694738)
scene.camera = ob_auto_camera
light_auto_sun = bpy.data.lights.new('AutoSun', 'SUN')
light_auto_sun.energy = 3.0
light_auto_sun.angle = 0.0523599
ob_auto_sun = bpy.data.objects.new('AutoSun', light_auto_sun)
scene.collection.objects.link(ob_auto_sun)
ob_auto_sun.rotation_euler = (0.872665, 0.174533, 0.523599)
bpy.context.view_layer.update()
